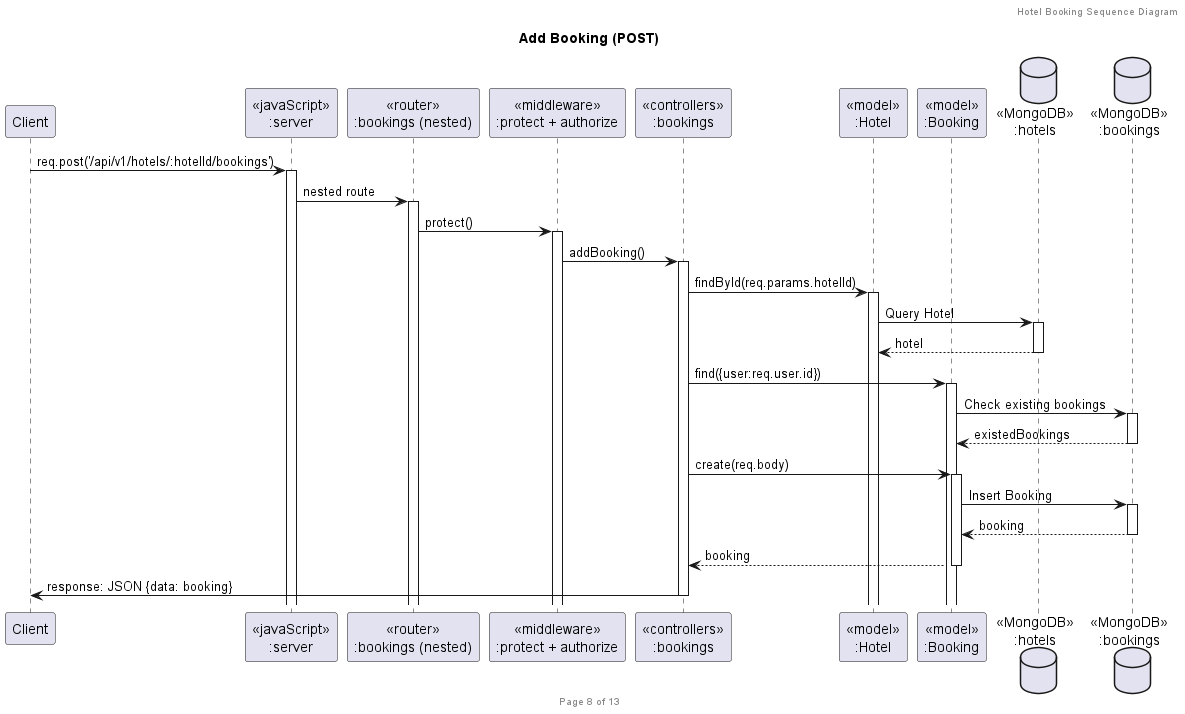

The diagram above was rendered by PlantUML. Its source (embedded in the PNG):
@startuml Add Booking (POST)

header Hotel Booking Sequence Diagram
footer Page 8 of 13
title "Add Booking (POST)"

participant "Client" as client
participant "<<javaScript>>\n:server" as server
participant "<<router>>\n:bookings (nested)" as routerBookings
participant "<<middleware>>\n:protect + authorize" as middlewareAuth
participant "<<controllers>>\n:bookings" as controllersBookings
participant "<<model>>\n:Hotel" as modelHotel
participant "<<model>>\n:Booking" as modelBooking
database "<<MongoDB>>\n:hotels" as HotelsDatabase
database "<<MongoDB>>\n:bookings" as BookingsDatabase

client -> server ++ : req.post('/api/v1/hotels/:hotelId/bookings')
server -> routerBookings ++ : nested route
routerBookings -> middlewareAuth ++ : protect()
middlewareAuth -> controllersBookings ++ : addBooking()

controllersBookings -> modelHotel ++ : findById(req.params.hotelId)
modelHotel -> HotelsDatabase ++ : Query Hotel
HotelsDatabase --> modelHotel -- : hotel

controllersBookings -> modelBooking ++ : find({user:req.user.id})
modelBooking -> BookingsDatabase ++ : Check existing bookings
BookingsDatabase --> modelBooking -- : existedBookings

controllersBookings -> modelBooking ++ : create(req.body)
modelBooking -> BookingsDatabase ++ : Insert Booking
BookingsDatabase --> modelBooking -- : booking
modelBooking --> controllersBookings -- : booking

controllersBookings -> client -- : response: JSON {data: booking}

@enduml